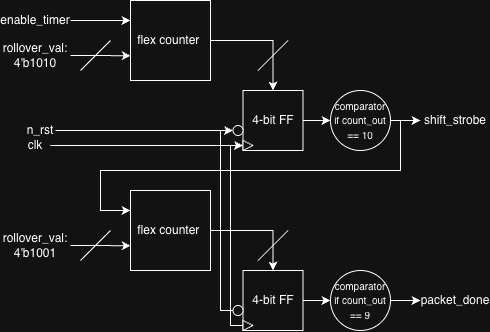

The diagram above was exported from draw.io. Its source (the exported page's mxGraphModel, read from the mxfile embedded in the PNG):
<mxGraphModel dx="1006" dy="659" grid="1" gridSize="10" guides="1" tooltips="1" connect="1" arrows="1" fold="1" page="1" pageScale="1" pageWidth="850" pageHeight="1100" math="0" shadow="0">
  <root>
    <mxCell id="0" />
    <mxCell id="1" parent="0" />
    <mxCell id="YXgYGLAT5TD8Xngs5esb-8" edge="1" parent="1" source="YXgYGLAT5TD8Xngs5esb-1" style="edgeStyle=orthogonalEdgeStyle;rounded=0;orthogonalLoop=1;jettySize=auto;html=1;entryX=0.5;entryY=0;entryDx=0;entryDy=0;" target="mL9_Oa3zxD9Q6iWqhxZ7-1" value="">
      <mxGeometry relative="1" as="geometry">
        <mxPoint x="490" y="390" as="targetPoint" />
      </mxGeometry>
    </mxCell>
    <mxCell id="YXgYGLAT5TD8Xngs5esb-1" parent="1" style="whiteSpace=wrap;html=1;aspect=fixed;" value="flex counter&amp;nbsp;" vertex="1">
      <mxGeometry height="80" width="80" x="350" y="280" as="geometry" />
    </mxCell>
    <mxCell id="YXgYGLAT5TD8Xngs5esb-3" edge="1" parent="1" source="YXgYGLAT5TD8Xngs5esb-2" style="edgeStyle=orthogonalEdgeStyle;rounded=0;orthogonalLoop=1;jettySize=auto;html=1;entryX=0;entryY=0.25;entryDx=0;entryDy=0;" target="YXgYGLAT5TD8Xngs5esb-1">
      <mxGeometry relative="1" as="geometry" />
    </mxCell>
    <mxCell id="YXgYGLAT5TD8Xngs5esb-2" parent="1" style="text;html=1;whiteSpace=wrap;strokeColor=none;fillColor=none;align=center;verticalAlign=middle;rounded=0;" value="enable_timer" vertex="1">
      <mxGeometry height="20" width="70" x="220" y="290" as="geometry" />
    </mxCell>
    <mxCell id="YXgYGLAT5TD8Xngs5esb-4" parent="1" style="text;html=1;whiteSpace=wrap;strokeColor=none;fillColor=none;align=center;verticalAlign=middle;rounded=0;" value="rollover_val: 4'b1010" vertex="1">
      <mxGeometry height="30" width="70" x="220" y="320" as="geometry" />
    </mxCell>
    <mxCell id="YXgYGLAT5TD8Xngs5esb-5" edge="1" parent="1" source="YXgYGLAT5TD8Xngs5esb-4" style="edgeStyle=orthogonalEdgeStyle;rounded=0;orthogonalLoop=1;jettySize=auto;html=1;entryX=0.002;entryY=0.692;entryDx=0;entryDy=0;entryPerimeter=0;" target="YXgYGLAT5TD8Xngs5esb-1">
      <mxGeometry relative="1" as="geometry" />
    </mxCell>
    <mxCell id="KLjJQqUzVZQyqwKhXRm2-18" edge="1" parent="1" source="mL9_Oa3zxD9Q6iWqhxZ7-1" style="edgeStyle=orthogonalEdgeStyle;rounded=0;orthogonalLoop=1;jettySize=auto;html=1;" target="KLjJQqUzVZQyqwKhXRm2-19">
      <mxGeometry relative="1" as="geometry">
        <mxPoint x="492.5" y="470" as="targetPoint" />
      </mxGeometry>
    </mxCell>
    <mxCell id="mL9_Oa3zxD9Q6iWqhxZ7-1" parent="1" style="whiteSpace=wrap;html=1;aspect=fixed;" value="4-bit FF" vertex="1">
      <mxGeometry height="60" width="60" x="462.5" y="370" as="geometry" />
    </mxCell>
    <mxCell id="mL9_Oa3zxD9Q6iWqhxZ7-2" parent="1" style="triangle;whiteSpace=wrap;html=1;shapeInside=1;" value="" vertex="1">
      <mxGeometry height="10" width="10" x="462.5" y="420" as="geometry" />
    </mxCell>
    <mxCell id="mL9_Oa3zxD9Q6iWqhxZ7-3" parent="1" style="ellipse;whiteSpace=wrap;html=1;shapeInside=1;aspect=fixed;" value="" vertex="1">
      <mxGeometry height="10" width="10" x="452.5" y="405" as="geometry" />
    </mxCell>
    <mxCell id="KLjJQqUzVZQyqwKhXRm2-1" edge="1" parent="1" source="KLjJQqUzVZQyqwKhXRm2-2" style="edgeStyle=orthogonalEdgeStyle;rounded=0;orthogonalLoop=1;jettySize=auto;html=1;entryX=0;entryY=0.5;entryDx=0;entryDy=0;">
      <mxGeometry relative="1" as="geometry">
        <mxPoint x="452.5" y="410" as="targetPoint" />
      </mxGeometry>
    </mxCell>
    <mxCell id="KLjJQqUzVZQyqwKhXRm2-2" parent="1" style="text;html=1;whiteSpace=wrap;strokeColor=none;fillColor=none;align=center;verticalAlign=middle;rounded=0;" value="n_rst" vertex="1">
      <mxGeometry height="10" width="30" x="245" y="405" as="geometry" />
    </mxCell>
    <mxCell id="KLjJQqUzVZQyqwKhXRm2-3" edge="1" parent="1" source="KLjJQqUzVZQyqwKhXRm2-4" style="edgeStyle=orthogonalEdgeStyle;rounded=0;orthogonalLoop=1;jettySize=auto;html=1;entryX=0;entryY=0.5;entryDx=0;entryDy=0;">
      <mxGeometry relative="1" as="geometry">
        <mxPoint x="462.5" y="425" as="targetPoint" />
      </mxGeometry>
    </mxCell>
    <mxCell id="KLjJQqUzVZQyqwKhXRm2-4" parent="1" style="text;html=1;whiteSpace=wrap;strokeColor=none;fillColor=none;align=center;verticalAlign=middle;rounded=0;" value="clk" vertex="1">
      <mxGeometry height="20" width="30" x="240" y="415" as="geometry" />
    </mxCell>
    <mxCell id="KLjJQqUzVZQyqwKhXRm2-6" edge="1" parent="1" style="endArrow=none;html=1;rounded=0;" value="">
      <mxGeometry height="50" relative="1" width="50" as="geometry">
        <mxPoint x="300" y="350" as="sourcePoint" />
        <mxPoint x="330" y="320" as="targetPoint" />
      </mxGeometry>
    </mxCell>
    <mxCell id="KLjJQqUzVZQyqwKhXRm2-7" edge="1" parent="1" style="endArrow=none;html=1;rounded=0;" value="">
      <mxGeometry height="50" relative="1" width="50" as="geometry">
        <mxPoint x="477.5" y="350" as="sourcePoint" />
        <mxPoint x="507.5" y="320" as="targetPoint" />
      </mxGeometry>
    </mxCell>
    <mxCell id="KLjJQqUzVZQyqwKhXRm2-21" edge="1" parent="1" source="KLjJQqUzVZQyqwKhXRm2-19" style="edgeStyle=orthogonalEdgeStyle;rounded=0;orthogonalLoop=1;jettySize=auto;html=1;" target="KLjJQqUzVZQyqwKhXRm2-22">
      <mxGeometry relative="1" as="geometry">
        <mxPoint x="572.5" y="490" as="targetPoint" />
      </mxGeometry>
    </mxCell>
    <mxCell id="KLjJQqUzVZQyqwKhXRm2-19" parent="1" style="ellipse;whiteSpace=wrap;html=1;shapeInside=1;aspect=fixed;" value="" vertex="1">
      <mxGeometry height="60" width="60" x="550" y="370" as="geometry" />
    </mxCell>
    <mxCell id="KLjJQqUzVZQyqwKhXRm2-20" parent="1" style="text;html=1;whiteSpace=wrap;strokeColor=none;fillColor=none;align=center;verticalAlign=middle;rounded=0;" value="&lt;font style=&quot;font-size: 10px;&quot;&gt;comparator&lt;br&gt;if count_out == 10&lt;/font&gt;" vertex="1">
      <mxGeometry height="30" width="60" x="550" y="385" as="geometry" />
    </mxCell>
    <mxCell id="KLjJQqUzVZQyqwKhXRm2-22" parent="1" style="text;html=1;whiteSpace=wrap;strokeColor=none;fillColor=none;align=center;verticalAlign=middle;rounded=0;" value="shift_strobe" vertex="1">
      <mxGeometry height="30" width="70" x="640" y="385" as="geometry" />
    </mxCell>
    <mxCell id="KLjJQqUzVZQyqwKhXRm2-43" edge="1" parent="1" source="KLjJQqUzVZQyqwKhXRm2-23" style="edgeStyle=orthogonalEdgeStyle;rounded=0;orthogonalLoop=1;jettySize=auto;html=1;entryX=0;entryY=0.5;entryDx=0;entryDy=0;" target="KLjJQqUzVZQyqwKhXRm2-40">
      <mxGeometry relative="1" as="geometry" />
    </mxCell>
    <mxCell id="KLjJQqUzVZQyqwKhXRm2-23" parent="1" style="whiteSpace=wrap;html=1;aspect=fixed;" value="4-bit FF" vertex="1">
      <mxGeometry height="60" width="60" x="462.5" y="550" as="geometry" />
    </mxCell>
    <mxCell id="KLjJQqUzVZQyqwKhXRm2-27" edge="1" parent="1" source="KLjJQqUzVZQyqwKhXRm2-24" style="edgeStyle=orthogonalEdgeStyle;rounded=0;orthogonalLoop=1;jettySize=auto;html=1;endArrow=none;endFill=0;entryX=1;entryY=0.5;entryDx=0;entryDy=0;" target="KLjJQqUzVZQyqwKhXRm2-4">
      <mxGeometry relative="1" as="geometry">
        <Array as="points">
          <mxPoint x="450" y="605" />
          <mxPoint x="450" y="425" />
        </Array>
        <mxPoint x="390" y="420" as="targetPoint" />
      </mxGeometry>
    </mxCell>
    <mxCell id="KLjJQqUzVZQyqwKhXRm2-24" parent="1" style="triangle;whiteSpace=wrap;html=1;shapeInside=1;" value="" vertex="1">
      <mxGeometry height="10" width="10" x="462.5" y="600" as="geometry" />
    </mxCell>
    <mxCell id="KLjJQqUzVZQyqwKhXRm2-26" edge="1" parent="1" source="KLjJQqUzVZQyqwKhXRm2-25" style="edgeStyle=orthogonalEdgeStyle;rounded=0;orthogonalLoop=1;jettySize=auto;html=1;endArrow=none;endFill=0;">
      <mxGeometry relative="1" as="geometry">
        <Array as="points">
          <mxPoint x="440" y="590" />
          <mxPoint x="440" y="410" />
        </Array>
        <mxPoint x="420" y="410" as="targetPoint" />
      </mxGeometry>
    </mxCell>
    <mxCell id="KLjJQqUzVZQyqwKhXRm2-25" parent="1" style="ellipse;whiteSpace=wrap;html=1;shapeInside=1;aspect=fixed;" value="" vertex="1">
      <mxGeometry height="10" width="10" x="452.5" y="585" as="geometry" />
    </mxCell>
    <mxCell id="KLjJQqUzVZQyqwKhXRm2-35" edge="1" parent="1" source="KLjJQqUzVZQyqwKhXRm2-29" style="edgeStyle=orthogonalEdgeStyle;rounded=0;orthogonalLoop=1;jettySize=auto;html=1;entryX=0.5;entryY=0;entryDx=0;entryDy=0;" target="KLjJQqUzVZQyqwKhXRm2-23">
      <mxGeometry relative="1" as="geometry" />
    </mxCell>
    <mxCell id="KLjJQqUzVZQyqwKhXRm2-29" parent="1" style="whiteSpace=wrap;html=1;aspect=fixed;" value="flex counter&amp;nbsp;" vertex="1">
      <mxGeometry height="80" width="80" x="350" y="470" as="geometry" />
    </mxCell>
    <mxCell id="KLjJQqUzVZQyqwKhXRm2-30" edge="1" parent="1" style="edgeStyle=orthogonalEdgeStyle;rounded=0;orthogonalLoop=1;jettySize=auto;html=1;entryX=0;entryY=0.25;entryDx=0;entryDy=0;" target="KLjJQqUzVZQyqwKhXRm2-29">
      <mxGeometry relative="1" as="geometry">
        <Array as="points">
          <mxPoint x="620" y="450" />
          <mxPoint x="320" y="450" />
          <mxPoint x="320" y="490" />
        </Array>
        <mxPoint x="620" y="400" as="sourcePoint" />
      </mxGeometry>
    </mxCell>
    <mxCell id="KLjJQqUzVZQyqwKhXRm2-32" parent="1" style="text;html=1;whiteSpace=wrap;strokeColor=none;fillColor=none;align=center;verticalAlign=middle;rounded=0;" value="rollover_val: 4'b1001" vertex="1">
      <mxGeometry height="30" width="70" x="220" y="510" as="geometry" />
    </mxCell>
    <mxCell id="KLjJQqUzVZQyqwKhXRm2-33" edge="1" parent="1" source="KLjJQqUzVZQyqwKhXRm2-32" style="edgeStyle=orthogonalEdgeStyle;rounded=0;orthogonalLoop=1;jettySize=auto;html=1;entryX=0.002;entryY=0.692;entryDx=0;entryDy=0;entryPerimeter=0;" target="KLjJQqUzVZQyqwKhXRm2-29">
      <mxGeometry relative="1" as="geometry" />
    </mxCell>
    <mxCell id="KLjJQqUzVZQyqwKhXRm2-34" edge="1" parent="1" style="endArrow=none;html=1;rounded=0;" value="">
      <mxGeometry height="50" relative="1" width="50" as="geometry">
        <mxPoint x="300" y="540" as="sourcePoint" />
        <mxPoint x="330" y="510" as="targetPoint" />
      </mxGeometry>
    </mxCell>
    <mxCell id="KLjJQqUzVZQyqwKhXRm2-36" edge="1" parent="1" style="endArrow=none;html=1;rounded=0;" value="">
      <mxGeometry height="50" relative="1" width="50" as="geometry">
        <mxPoint x="477.5" y="540" as="sourcePoint" />
        <mxPoint x="507.5" y="510" as="targetPoint" />
      </mxGeometry>
    </mxCell>
    <mxCell id="KLjJQqUzVZQyqwKhXRm2-38" edge="1" parent="1" source="KLjJQqUzVZQyqwKhXRm2-39" style="edgeStyle=orthogonalEdgeStyle;rounded=0;orthogonalLoop=1;jettySize=auto;html=1;" target="KLjJQqUzVZQyqwKhXRm2-41">
      <mxGeometry relative="1" as="geometry">
        <mxPoint x="572.5" y="670" as="targetPoint" />
      </mxGeometry>
    </mxCell>
    <mxCell id="KLjJQqUzVZQyqwKhXRm2-39" parent="1" style="ellipse;whiteSpace=wrap;html=1;shapeInside=1;aspect=fixed;" value="" vertex="1">
      <mxGeometry height="60" width="60" x="550" y="550" as="geometry" />
    </mxCell>
    <mxCell id="KLjJQqUzVZQyqwKhXRm2-40" parent="1" style="text;html=1;whiteSpace=wrap;strokeColor=none;fillColor=none;align=center;verticalAlign=middle;rounded=0;" value="&lt;font style=&quot;font-size: 10px;&quot;&gt;comparator&lt;br&gt;if count_out == 9&lt;/font&gt;" vertex="1">
      <mxGeometry height="30" width="60" x="550" y="565" as="geometry" />
    </mxCell>
    <mxCell id="KLjJQqUzVZQyqwKhXRm2-41" parent="1" style="text;html=1;whiteSpace=wrap;strokeColor=none;fillColor=none;align=center;verticalAlign=middle;rounded=0;" value="packet_done" vertex="1">
      <mxGeometry height="30" width="70" x="640" y="565" as="geometry" />
    </mxCell>
  </root>
</mxGraphModel>